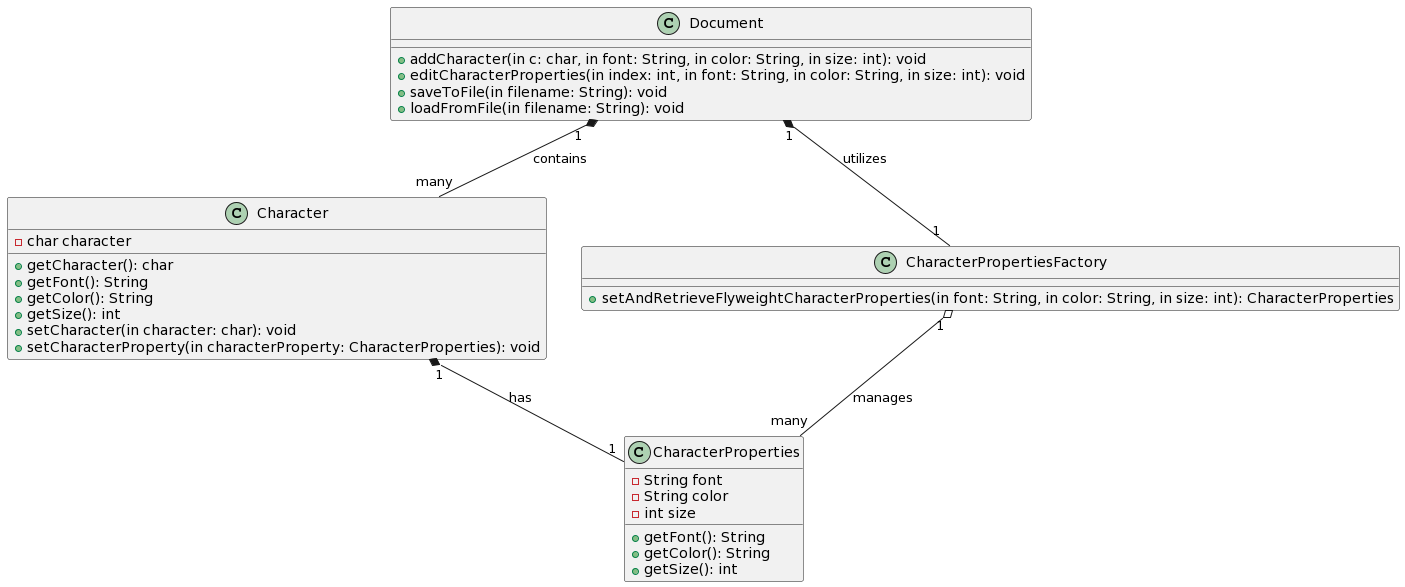

The diagram above was rendered by PlantUML. Its source (embedded in the PNG):
@startuml
class Character {
 - char character
 + getCharacter(): char
 + getFont(): String
 + getColor(): String
 + getSize(): int
 + setCharacter(in character: char): void
 + setCharacterProperty(in characterProperty: CharacterProperties): void
}

class CharacterProperties {
 - String font
 - String color
 - int size
 + getFont(): String
 + getColor(): String
 + getSize(): int
}

class CharacterPropertiesFactory {
 + setAndRetrieveFlyweightCharacterProperties(in font: String, in color: String, in size: int): CharacterProperties
}

class Document {
 + addCharacter(in c: char, in font: String, in color: String, in size: int): void
 + editCharacterProperties(in index: int, in font: String, in color: String, in size: int): void
 + saveToFile(in filename: String): void
 + loadFromFile(in filename: String): void
}

Character "1" *-- "1" CharacterProperties : has
CharacterPropertiesFactory "1" o-- "many" CharacterProperties: manages
Document "1" *-- "many" Character: contains
Document "1" *-- "1" CharacterPropertiesFactory: utilizes
@enduml